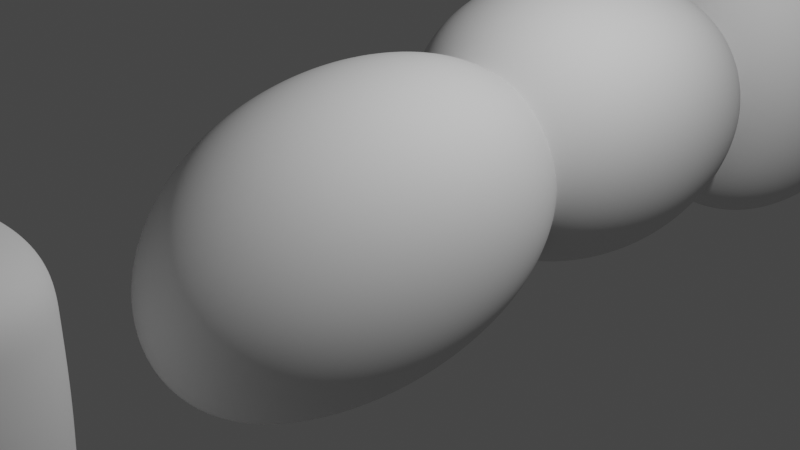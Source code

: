 # Source: Rocks.blend  (saved by Blender 2.92.15; exported with 4.5.12 LTS)
import bpy
from mathutils import Matrix  # noqa: F401  (used for matrix-valued properties, if any)

bpy.ops.wm.read_factory_settings(use_empty=True)
scene = bpy.context.scene
scene.name = 'Scene'

# ---- collections
col_collection = bpy.data.collections.new('Collection'); scene.collection.children.link(col_collection)

# ---- world
world_world = bpy.data.worlds.new('World'); scene.world = world_world
world_world.use_nodes = True; world_world.node_tree.nodes.clear()
_N = world_world.node_tree.nodes; _L = world_world.node_tree.links
n0 = _N.new('ShaderNodeOutputWorld'); n0.name = 'World Output'; n0.location = (300, 300)
n1 = _N.new('ShaderNodeBackground'); n1.name = 'Background'; n1.location = (10, 300)
n1.inputs[0].default_value = (0.05088, 0.05088, 0.05088, 1.0)
_L.new(n1.outputs[0], n0.inputs[0])
n0.is_active_output = True
world_world.color = (0.05088, 0.05088, 0.05088)
world_world.use_sun_shadow = False
world_world.sun_shadow_jitter_overblur = 0.0

# ---- cameras
cam_camera = bpy.data.cameras.new('Camera')
cam_camera.clip_end = 100.0
cam_camera.ortho_scale = 7.314

# ---- lights
light_light = bpy.data.lights.new('Light', 'POINT')
light_light.transmission_factor = 0.0
light_light.energy = 1000.0
light_light.shadow_soft_size = 0.1
light_light.shadow_maximum_resolution = 0.006
light_light.use_absolute_resolution = True

# ---- meshes
me_cube_001 = bpy.data.meshes.new('Cube.001')
me_cube_001.from_pydata([(-1.02, -3.146, -1.379), (-0.9908, -2.419, 1.436), (-1.0, 1.71, -1.255), (-1.203, 1.71, 1.436), (1.02, -3.146, -1.379), (0.9908, -2.419, 1.436), (1.0, 1.71, -1.255), (1.203, 1.71, 1.436)], [], [(0, 1, 3, 2), (2, 3, 7, 6), (6, 7, 5, 4), (4, 5, 1, 0), (2, 6, 4, 0), (7, 3, 1, 5)])
me_cube_001.polygons.foreach_set('use_smooth', [True] * 6)
_uv = me_cube_001.uv_layers.new(name='UVMap')
_uv.uv.foreach_set('vector', [0.375, 0.0, 0.625, 0.0, 0.625, 0.25, 0.375, 0.25, 0.375, 0.25, 0.625, 0.25, 0.625, 0.5, 0.375, 0.5, 0.375, 0.5, 0.625, 0.5, 0.625, 0.75, 0.375, 0.75, 0.375, 0.75, 0.625, 0.75, 0.625, 1.0, 0.375, 1.0, 0.125, 0.5, 0.375, 0.5, 0.375, 0.75, 0.125, 0.75, 0.625, 0.5, 0.875, 0.5, 0.875, 0.75, 0.625, 0.75])
me_cube_001.use_remesh_fix_poles = True
me_cube_001.use_remesh_preserve_attributes = False
me_cube_001.use_mirror_vertex_groups = False
me_cube_001.update()
me_cube_002 = bpy.data.meshes.new('Cube.002')
me_cube_002.from_pydata([(-1.342, -2.465, -1.123), (-1.656, -2.607, 1.972), (-1.321, 1.71, -1.11), (-1.524, 1.71, 1.436), (1.02, -2.465, -1.123), (1.335, -2.607, 1.972), (1.0, 1.71, -1.11), (1.203, 1.71, 1.436)], [], [(0, 1, 3, 2), (2, 3, 7, 6), (6, 7, 5, 4), (4, 5, 1, 0), (2, 6, 4, 0), (7, 3, 1, 5)])
me_cube_002.polygons.foreach_set('use_smooth', [True] * 6)
_uv = me_cube_002.uv_layers.new(name='UVMap')
_uv.uv.foreach_set('vector', [0.375, 0.0, 0.625, 0.0, 0.625, 0.25, 0.375, 0.25, 0.375, 0.25, 0.625, 0.25, 0.625, 0.5, 0.375, 0.5, 0.375, 0.5, 0.625, 0.5, 0.625, 0.75, 0.375, 0.75, 0.375, 0.75, 0.625, 0.75, 0.625, 1.0, 0.375, 1.0, 0.125, 0.5, 0.375, 0.5, 0.375, 0.75, 0.125, 0.75, 0.625, 0.5, 0.875, 0.5, 0.875, 0.75, 0.625, 0.75])
me_cube_002.use_remesh_fix_poles = True
me_cube_002.use_remesh_preserve_attributes = False
me_cube_002.use_mirror_vertex_groups = False
me_cube_002.update()
me_cube_003 = bpy.data.meshes.new('Cube.003')
me_cube_003.from_pydata([(-1.326, -2.116, -1.604), (-1.64, -2.259, 1.972), (-1.305, 3.821, -1.991), (-1.508, 3.914, 1.742), (1.02, -2.116, -1.604), (1.335, -2.259, 1.972), (1.0, 3.821, -1.991), (1.203, 3.914, 1.742), (-1.315, 0.8526, -1.597), (-1.574, 0.8279, 1.857), (1.01, 0.8526, -1.597), (1.269, 0.8279, 1.857), (-1.541, 2.371, 1.8), (1.005, 2.337, -1.593), (-1.31, 2.337, -1.593), (1.236, 2.371, 1.8), (-1.32, -0.6317, -1.6), (1.302, -0.7153, 1.915), (-1.607, -0.7153, 1.915), (1.015, -0.6317, -1.6), (-1.525, 3.143, 1.771), (1.003, 3.079, -1.806), (-1.308, 3.079, -1.806), (1.22, 3.143, 1.771)], [], [(22, 20, 3, 2), (2, 3, 7, 6), (19, 17, 5, 4), (4, 5, 1, 0), (16, 19, 4, 0), (17, 18, 1, 5), (15, 12, 9, 11), (14, 13, 10, 8), (13, 15, 11, 10), (16, 18, 9, 8), (21, 23, 15, 13), (22, 21, 13, 14), (23, 20, 12, 15), (8, 9, 12, 14), (0, 1, 18, 16), (11, 9, 18, 17), (8, 10, 19, 16), (10, 11, 17, 19), (7, 3, 20, 23), (2, 6, 21, 22), (6, 7, 23, 21), (14, 12, 20, 22)])
me_cube_003.polygons.foreach_set('use_smooth', [True] * 22)
_uv = me_cube_003.uv_layers.new(name='UVMap')
_uv.uv.foreach_set('vector', [0.375, 0.2188, 0.625, 0.2188, 0.625, 0.25, 0.375, 0.25, 0.375, 0.25, 0.625, 0.25, 0.625, 0.5, 0.375, 0.5, 0.375, 0.6875, 0.625, 0.6875, 0.625, 0.75, 0.375, 0.75, 0.375, 0.75, 0.625, 0.75, 0.625, 1.0, 0.375, 1.0, 0.125, 0.6875, 0.375, 0.6875, 0.375, 0.75, 0.125, 0.75, 0.625, 0.6875, 0.875, 0.6875, 0.875, 0.75, 0.625, 0.75, 0.625, 0.5625, 0.875, 0.5625, 0.875, 0.625, 0.625, 0.625, 0.125, 0.5625, 0.375, 0.5625, 0.375, 0.625, 0.125, 0.625, 0.375, 0.5625, 0.625, 0.5625, 0.625, 0.625, 0.375, 0.625, 0.375, 0.0625, 0.625, 0.0625, 0.625, 0.125, 0.375, 0.125, 0.375, 0.5312, 0.625, 0.5312, 0.625, 0.5625, 0.375, 0.5625, 0.125, 0.5312, 0.375, 0.5312, 0.375, 0.5625, 0.125, 0.5625, 0.625, 0.5312, 0.875, 0.5312, 0.875, 0.5625, 0.625, 0.5625, 0.375, 0.125, 0.625, 0.125, 0.625, 0.1875, 0.375, 0.1875, 0.375, 0.0, 0.625, 0.0, 0.625, 0.0625, 0.375, 0.0625, 0.625, 0.625, 0.875, 0.625, 0.875, 0.6875, 0.625, 0.6875, 0.125, 0.625, 0.375, 0.625, 0.375, 0.6875, 0.125, 0.6875, 0.375, 0.625, 0.625, 0.625, 0.625, 0.6875, 0.375, 0.6875, 0.625, 0.5, 0.875, 0.5, 0.875, 0.5312, 0.625, 0.5312, 0.125, 0.5, 0.375, 0.5, 0.375, 0.5312, 0.125, 0.5312, 0.375, 0.5, 0.625, 0.5, 0.625, 0.5312, 0.375, 0.5312, 0.375, 0.1875, 0.625, 0.1875, 0.625, 0.2188, 0.375, 0.2188])
me_cube_003.use_remesh_fix_poles = True
me_cube_003.use_remesh_preserve_attributes = False
me_cube_003.use_mirror_vertex_groups = False
me_cube_003.update()
me_cube_004 = bpy.data.meshes.new('Cube.004')
me_cube_004.from_pydata([(-1.342, -1.731, -5.617), (-1.656, -1.823, 1.972), (-1.321, 0.9516, -5.603), (-1.524, 0.9516, 1.436), (1.02, -1.731, -5.617), (1.335, -1.823, 1.972), (1.0, 0.9516, -5.603), (1.203, 0.9516, 1.436), (-1.499, -1.777, -1.652), (-1.423, 0.9516, -1.914), (1.102, 0.9516, -1.914), (1.177, -1.777, -1.652), (-1.372, 0.9516, -3.589), (1.051, 0.9516, -3.589), (1.099, -1.754, -3.464), (-1.42, -1.754, -3.464), (-1.577, -1.8, 0.16), (-1.474, 0.9516, -0.239), (1.152, 0.9516, -0.239), (1.256, -1.8, 0.16), (-1.459, -1.766, -2.558), (-1.397, 0.9516, -2.751), (1.076, 0.9516, -2.751), (1.138, -1.766, -2.558), (-1.347, 0.9516, -4.426), (1.025, 0.9516, -4.426), (1.06, -1.743, -4.371), (-1.381, -1.743, -4.371), (-1.616, -1.811, 1.066), (-1.499, 0.9516, 0.5984), (1.178, 0.9516, 0.5984), (1.295, -1.811, 1.066), (-1.382, 0.8807, -1.068), (1.06, 0.8807, -1.068), (1.145, -1.718, -0.7547), (-1.467, -1.718, -0.7547)], [], [(28, 1, 3, 29), (29, 3, 7, 30), (30, 7, 5, 31), (31, 5, 1, 28), (2, 6, 4, 0), (7, 3, 1, 5), (23, 11, 8, 20), (22, 10, 11, 23), (21, 9, 10, 22), (20, 8, 9, 21), (27, 15, 12, 24), (24, 12, 13, 25), (25, 13, 14, 26), (26, 14, 15, 27), (34, 19, 16, 35), (33, 18, 19, 34), (32, 17, 18, 33), (35, 16, 17, 32), (15, 20, 21, 12), (12, 21, 22, 13), (13, 22, 23, 14), (14, 23, 20, 15), (4, 26, 27, 0), (6, 25, 26, 4), (2, 24, 25, 6), (0, 27, 24, 2), (19, 31, 28, 16), (18, 30, 31, 19), (17, 29, 30, 18), (16, 28, 29, 17), (8, 35, 32, 9), (9, 32, 33, 10), (10, 33, 34, 11), (11, 34, 35, 8)])
me_cube_004.polygons.foreach_set('use_smooth', [True] * 34)
_uv = me_cube_004.uv_layers.new(name='UVMap')
_uv.uv.foreach_set('vector', [0.5938, 0.0, 0.625, 0.0, 0.625, 0.25, 0.5938, 0.25, 0.5938, 0.25, 0.625, 0.25, 0.625, 0.5, 0.5938, 0.5, 0.5938, 0.5, 0.625, 0.5, 0.625, 0.75, 0.5937, 0.75, 0.5937, 0.75, 0.625, 0.75, 0.625, 1.0, 0.5938, 1.0, 0.125, 0.5, 0.375, 0.5, 0.375, 0.75, 0.125, 0.75, 0.625, 0.5, 0.875, 0.5, 0.875, 0.75, 0.625, 0.75, 0.4687, 0.75, 0.5, 0.75, 0.5, 1.0, 0.4688, 1.0, 0.4688, 0.5, 0.5, 0.5, 0.5, 0.75, 0.4687, 0.75, 0.4688, 0.25, 0.5, 0.25, 0.5, 0.5, 0.4688, 0.5, 0.4688, 0.0, 0.5, 0.0, 0.5, 0.25, 0.4688, 0.25, 0.4062, 0.0, 0.4375, 0.0, 0.4375, 0.25, 0.4062, 0.25, 0.4062, 0.25, 0.4375, 0.25, 0.4375, 0.5, 0.4062, 0.5, 0.4062, 0.5, 0.4375, 0.5, 0.4375, 0.75, 0.4062, 0.75, 0.4062, 0.75, 0.4375, 0.75, 0.4375, 1.0, 0.4062, 1.0, 0.5312, 0.75, 0.5625, 0.75, 0.5625, 1.0, 0.5312, 1.0, 0.5312, 0.5, 0.5625, 0.5, 0.5625, 0.75, 0.5312, 0.75, 0.5312, 0.25, 0.5625, 0.25, 0.5625, 0.5, 0.5312, 0.5, 0.5312, 0.0, 0.5625, 0.0, 0.5625, 0.25, 0.5312, 0.25, 0.4375, 0.0, 0.4688, 0.0, 0.4688, 0.25, 0.4375, 0.25, 0.4375, 0.25, 0.4688, 0.25, 0.4688, 0.5, 0.4375, 0.5, 0.4375, 0.5, 0.4688, 0.5, 0.4687, 0.75, 0.4375, 0.75, 0.4375, 0.75, 0.4687, 0.75, 0.4688, 1.0, 0.4375, 1.0, 0.375, 0.75, 0.4062, 0.75, 0.4062, 1.0, 0.375, 1.0, 0.375, 0.5, 0.4062, 0.5, 0.4062, 0.75, 0.375, 0.75, 0.375, 0.25, 0.4062, 0.25, 0.4062, 0.5, 0.375, 0.5, 0.375, 0.0, 0.4062, 0.0, 0.4062, 0.25, 0.375, 0.25, 0.5625, 0.75, 0.5937, 0.75, 0.5938, 1.0, 0.5625, 1.0, 0.5625, 0.5, 0.5938, 0.5, 0.5937, 0.75, 0.5625, 0.75, 0.5625, 0.25, 0.5938, 0.25, 0.5938, 0.5, 0.5625, 0.5, 0.5625, 0.0, 0.5938, 0.0, 0.5938, 0.25, 0.5625, 0.25, 0.5, 0.0, 0.5312, 0.0, 0.5312, 0.25, 0.5, 0.25, 0.5, 0.25, 0.5312, 0.25, 0.5312, 0.5, 0.5, 0.5, 0.5, 0.5, 0.5312, 0.5, 0.5312, 0.75, 0.5, 0.75, 0.5, 0.75, 0.5312, 0.75, 0.5312, 1.0, 0.5, 1.0])
me_cube_004.use_remesh_fix_poles = True
me_cube_004.use_remesh_preserve_attributes = False
me_cube_004.use_mirror_vertex_groups = False
me_cube_004.update()
me_cube_005 = bpy.data.meshes.new('Cube.005')
me_cube_005.from_pydata([(-0.6092, -1.14, -5.64), (-1.656, -1.823, 1.655), (-0.6015, -0.2573, -5.975), (-1.524, 0.9516, 1.436), (0.288, -1.14, -5.64), (1.335, -1.823, 1.655), (0.2803, -0.2573, -5.975), (1.203, 0.9516, 1.436), (-1.065, -1.536, -1.927), (-1.013, 0.3081, -2.104), (0.6922, 0.3081, -2.104), (0.7434, -1.536, -1.927), (-1.035, 0.5755, -3.571), (0.714, 0.5755, -3.571), (0.7488, -1.378, -3.482), (-1.07, -1.378, -3.482), (-1.073, -1.31, 0.08893), (-1.006, 0.4617, -0.168), (0.6849, 0.4617, -0.168), (0.7516, -1.31, 0.08893), (-0.9611, -1.448, -2.428), (-0.9229, 0.2267, -2.547), (0.6017, 0.2267, -2.547), (0.6398, -1.448, -2.428), (-1.012, 0.4286, -4.977), (0.6906, 0.4286, -4.977), (0.7152, -1.234, -4.298), (-1.036, -1.234, -4.298), (-1.098, -1.318, 0.4672), (-1.022, 0.4617, 0.3712), (0.7012, 0.4617, 0.3712), (0.7769, -1.318, 0.4672), (-1.023, 0.2936, -0.6465), (0.7013, 0.2936, -0.6465), (0.7614, -1.541, -0.4254), (-1.083, -1.541, -0.4254), (-0.8279, 0.09696, -1.353), (0.5066, 0.09696, -1.353), (0.5499, -1.334, -1.198), (-0.8712, -1.334, -1.198)], [], [(28, 1, 3, 29), (29, 3, 7, 30), (30, 7, 5, 31), (31, 5, 1, 28), (2, 6, 4, 0), (7, 3, 1, 5), (23, 11, 8, 20), (22, 10, 11, 23), (21, 9, 10, 22), (20, 8, 9, 21), (27, 15, 12, 24), (24, 12, 13, 25), (25, 13, 14, 26), (26, 14, 15, 27), (34, 19, 16, 35), (33, 18, 19, 34), (32, 17, 18, 33), (35, 16, 17, 32), (15, 20, 21, 12), (12, 21, 22, 13), (13, 22, 23, 14), (14, 23, 20, 15), (4, 26, 27, 0), (6, 25, 26, 4), (2, 24, 25, 6), (0, 27, 24, 2), (19, 31, 28, 16), (18, 30, 31, 19), (17, 29, 30, 18), (16, 28, 29, 17), (39, 35, 32, 36), (36, 32, 33, 37), (37, 33, 34, 38), (38, 34, 35, 39), (11, 38, 39, 8), (10, 37, 38, 11), (9, 36, 37, 10), (8, 39, 36, 9)])
me_cube_005.polygons.foreach_set('use_smooth', [True] * 38)
_uv = me_cube_005.uv_layers.new(name='UVMap')
_uv.uv.foreach_set('vector', [0.5938, 0.0, 0.625, 0.0, 0.625, 0.25, 0.5938, 0.25, 0.5938, 0.25, 0.625, 0.25, 0.625, 0.5, 0.5938, 0.5, 0.5938, 0.5, 0.625, 0.5, 0.625, 0.75, 0.5937, 0.75, 0.5937, 0.75, 0.625, 0.75, 0.625, 1.0, 0.5938, 1.0, 0.125, 0.5, 0.375, 0.5, 0.375, 0.75, 0.125, 0.75, 0.625, 0.5, 0.875, 0.5, 0.875, 0.75, 0.625, 0.75, 0.4687, 0.75, 0.5, 0.75, 0.5, 1.0, 0.4688, 1.0, 0.4688, 0.5, 0.5, 0.5, 0.5, 0.75, 0.4687, 0.75, 0.4688, 0.25, 0.5, 0.25, 0.5, 0.5, 0.4688, 0.5, 0.4688, 0.0, 0.5, 0.0, 0.5, 0.25, 0.4688, 0.25, 0.4062, 0.0, 0.4375, 0.0, 0.4375, 0.25, 0.4062, 0.25, 0.4062, 0.25, 0.4375, 0.25, 0.4375, 0.5, 0.4062, 0.5, 0.4062, 0.5, 0.4375, 0.5, 0.4375, 0.75, 0.4062, 0.75, 0.4062, 0.75, 0.4375, 0.75, 0.4375, 1.0, 0.4062, 1.0, 0.5312, 0.75, 0.5625, 0.75, 0.5625, 1.0, 0.5312, 1.0, 0.5312, 0.5, 0.5625, 0.5, 0.5625, 0.75, 0.5312, 0.75, 0.5312, 0.25, 0.5625, 0.25, 0.5625, 0.5, 0.5312, 0.5, 0.5312, 0.0, 0.5625, 0.0, 0.5625, 0.25, 0.5312, 0.25, 0.4375, 0.0, 0.4688, 0.0, 0.4688, 0.25, 0.4375, 0.25, 0.4375, 0.25, 0.4688, 0.25, 0.4688, 0.5, 0.4375, 0.5, 0.4375, 0.5, 0.4688, 0.5, 0.4687, 0.75, 0.4375, 0.75, 0.4375, 0.75, 0.4687, 0.75, 0.4688, 1.0, 0.4375, 1.0, 0.375, 0.75, 0.4062, 0.75, 0.4062, 1.0, 0.375, 1.0, 0.375, 0.5, 0.4062, 0.5, 0.4062, 0.75, 0.375, 0.75, 0.375, 0.25, 0.4062, 0.25, 0.4062, 0.5, 0.375, 0.5, 0.375, 0.0, 0.4062, 0.0, 0.4062, 0.25, 0.375, 0.25, 0.5625, 0.75, 0.5937, 0.75, 0.5938, 1.0, 0.5625, 1.0, 0.5625, 0.5, 0.5938, 0.5, 0.5937, 0.75, 0.5625, 0.75, 0.5625, 0.25, 0.5938, 0.25, 0.5938, 0.5, 0.5625, 0.5, 0.5625, 0.0, 0.5938, 0.0, 0.5938, 0.25, 0.5625, 0.25, 0.5156, 0.0, 0.5312, 0.0, 0.5312, 0.25, 0.5156, 0.25, 0.5156, 0.25, 0.5312, 0.25, 0.5312, 0.5, 0.5156, 0.5, 0.5156, 0.5, 0.5312, 0.5, 0.5312, 0.75, 0.5156, 0.75, 0.5156, 0.75, 0.5312, 0.75, 0.5312, 1.0, 0.5156, 1.0, 0.5, 0.75, 0.5156, 0.75, 0.5156, 1.0, 0.5, 1.0, 0.5, 0.5, 0.5156, 0.5, 0.5156, 0.75, 0.5, 0.75, 0.5, 0.25, 0.5156, 0.25, 0.5156, 0.5, 0.5, 0.5, 0.5, 0.0, 0.5156, 0.0, 0.5156, 0.25, 0.5, 0.25])
me_cube_005.use_remesh_fix_poles = True
me_cube_005.use_remesh_preserve_attributes = False
me_cube_005.use_mirror_vertex_groups = False
me_cube_005.update()

# ---- objects
ob_light = bpy.data.objects.new('Light', light_light)
ob_camera = bpy.data.objects.new('Camera', cam_camera)
ob_rock3 = bpy.data.objects.new('Rock3', me_cube_001)
ob_rock2 = bpy.data.objects.new('Rock2', me_cube_002)
ob_rock1 = bpy.data.objects.new('Rock1', me_cube_003)
ob_rock2_001 = bpy.data.objects.new('Rock2.001', me_cube_004)
ob_rock2_002 = bpy.data.objects.new('Rock2.002', me_cube_005)

# ---- transforms, parenting, visibility, modifiers, constraints
ob_light.location = (4.076, 1.005, 5.904)
ob_light.rotation_euler = (0.6503, 0.05522, 1.866)
ob_light.lock_rotations_4d = False
ob_light.empty_display_type = 'ARROWS'
ob_light.color = (0.0, 0.0, 0.0, 0.0)
ob_light.lineart.crease_threshold = 0.0
ob_camera.location = (7.359, -6.926, 4.958)
ob_camera.rotation_euler = (1.109, 0.0, 0.8149)
ob_camera.lock_rotations_4d = False
ob_camera.empty_display_type = 'ARROWS'
ob_camera.color = (0.0, 0.0, 0.0, 0.0)
ob_camera.display_type = 'WIRE'
ob_camera.lineart.crease_threshold = 0.0
ob_rock3.location = (0.0, 0.0, 0.0)
ob_rock3.lineart.crease_threshold = 0.0
_m = ob_rock3.modifiers.new('Subdivision', 'SUBSURF')
_m.uv_smooth = 'PRESERVE_CORNERS'
_m.levels = 5
_m.render_levels = 5
_m = ob_rock3.modifiers.new('Displace', 'DISPLACE')
ob_rock2.location = (0.0, 3.46, 0.0)
ob_rock2.lineart.crease_threshold = 0.0
_m = ob_rock2.modifiers.new('Subdivision', 'SUBSURF')
_m.uv_smooth = 'PRESERVE_CORNERS'
_m.levels = 5
_m.render_levels = 5
_m = ob_rock2.modifiers.new('Displace', 'DISPLACE')
ob_rock1.location = (0.0, 7.703, 0.0)
ob_rock1.lineart.crease_threshold = 0.0
_m = ob_rock1.modifiers.new('Subdivision', 'SUBSURF')
_m.uv_smooth = 'PRESERVE_CORNERS'
_m.levels = 5
_m.render_levels = 5
_m = ob_rock1.modifiers.new('Displace', 'DISPLACE')
_m.mid_level = 0.3086
_m.strength = 0.8
ob_rock2_001.location = (0.0, -4.613, 0.0)
ob_rock2_001.lineart.crease_threshold = 0.0
_m = ob_rock2_001.modifiers.new('Subdivision', 'SUBSURF')
_m.uv_smooth = 'PRESERVE_CORNERS'
_m.levels = 5
_m.render_levels = 5
_m = ob_rock2_001.modifiers.new('Displace', 'DISPLACE')
_m.mid_level = 0.9752
_m.strength = 0.6
ob_rock2_002.location = (0.0, -9.071, 0.0)
ob_rock2_002.scale = (1.0, 1.0, 0.8142)
ob_rock2_002.lineart.crease_threshold = 0.0
_m = ob_rock2_002.modifiers.new('Subdivision', 'SUBSURF')
_m.uv_smooth = 'PRESERVE_CORNERS'
_m.levels = 5
_m.render_levels = 5
_m = ob_rock2_002.modifiers.new('Displace', 'DISPLACE')
_m.mid_level = 0.9752
_m.strength = 0.6

# ---- collection membership
col_collection.objects.link(ob_light)
col_collection.objects.link(ob_camera)
col_collection.objects.link(ob_rock3)
col_collection.objects.link(ob_rock2)
col_collection.objects.link(ob_rock1)
col_collection.objects.link(ob_rock2_001)
col_collection.objects.link(ob_rock2_002)

# ---- scene / render settings (as saved in the file)
scene.camera = ob_camera
scene.frame_start = 1; scene.frame_end = 250; scene.frame_set(1)
scene.render.engine = 'BLENDER_EEVEE_NEXT'
scene.cycles.use_denoising = False
scene.cycles.samples = 128
scene.cycles.sampling_pattern = 'TABULATED_SOBOL'
scene.cycles.use_adaptive_sampling = False
scene.cycles.use_light_tree = False
scene.view_settings.view_transform = 'Filmic'
bpy.context.view_layer.update()
